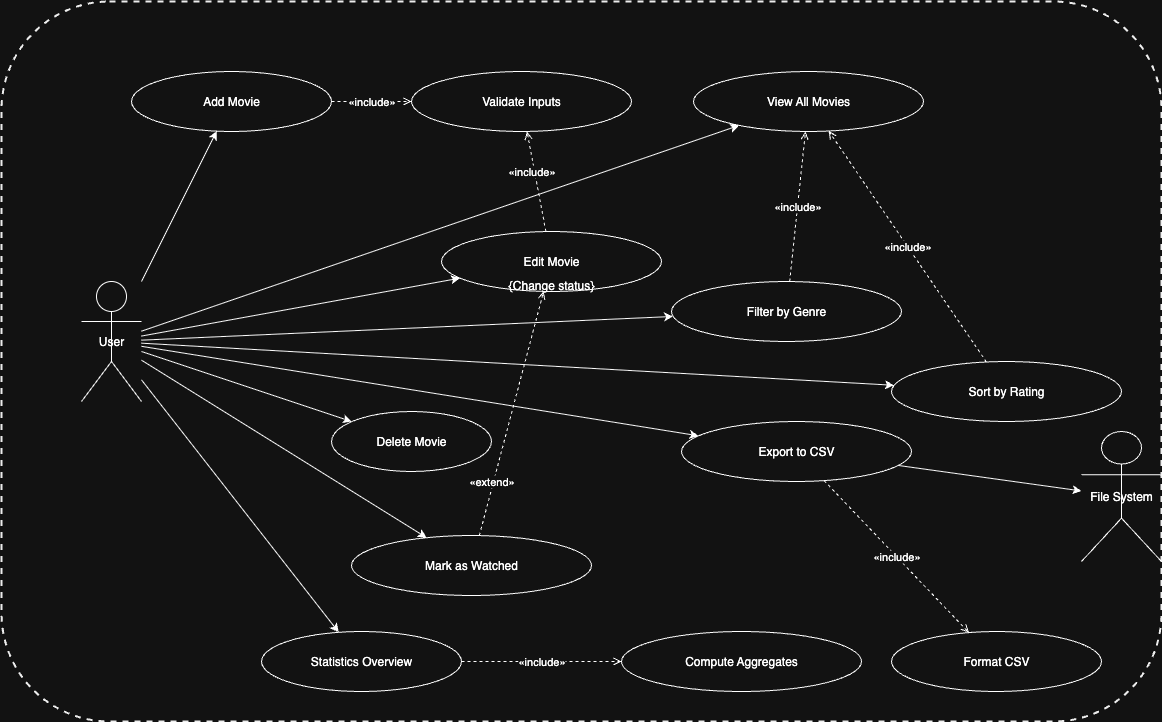

The diagram above was exported from draw.io. Its source (the exported page's mxGraphModel, read from the mxfile embedded in the PNG):
<mxGraphModel dx="1072" dy="689" grid="1" gridSize="10" guides="1" tooltips="1" connect="1" arrows="1" fold="1" page="1" pageScale="1" pageWidth="1654" pageHeight="1169" math="0" shadow="0">
  <root>
    <mxCell id="0" />
    <mxCell id="1" parent="0" />
    <mxCell id="sys" value="" style="shape=rectangle;rounded=1;whiteSpace=wrap;html=1;strokeWidth=2;strokeColor=#000000;fillColor=none;dashed=1;" parent="1" vertex="1">
      <mxGeometry x="20" y="20" width="1160" height="720" as="geometry" />
    </mxCell>
    <mxCell id="actor_user" value="User" style="shape=umlActor;whiteSpace=wrap;html=1;" parent="sys" vertex="1">
      <mxGeometry x="80" y="280" width="60" height="120" as="geometry" />
    </mxCell>
    <mxCell id="actor_fs" value="File System" style="shape=umlActor;whiteSpace=wrap;html=1;" parent="sys" vertex="1">
      <mxGeometry x="1080" y="430" width="80" height="130" as="geometry" />
    </mxCell>
    <mxCell id="uc100" value="Add Movie" style="ellipse;whiteSpace=wrap;html=1;" parent="sys" vertex="1">
      <mxGeometry x="130" y="70" width="200" height="60" as="geometry" />
    </mxCell>
    <mxCell id="uc101" value="View All Movies" style="ellipse;whiteSpace=wrap;html=1;" parent="sys" vertex="1">
      <mxGeometry x="692" y="70" width="230" height="60" as="geometry" />
    </mxCell>
    <mxCell id="uc102" value="Validate Inputs" style="ellipse;whiteSpace=wrap;html=1;" parent="sys" vertex="1">
      <mxGeometry x="410" y="70" width="220" height="60" as="geometry" />
    </mxCell>
    <mxCell id="uc103" value="Edit Movie" style="ellipse;whiteSpace=wrap;html=1;" parent="sys" vertex="1">
      <mxGeometry x="440" y="230" width="220" height="60" as="geometry" />
    </mxCell>
    <mxCell id="uc104" value="Filter by Genre" style="ellipse;whiteSpace=wrap;html=1;" parent="sys" vertex="1">
      <mxGeometry x="670" y="280" width="230" height="60" as="geometry" />
    </mxCell>
    <mxCell id="uc105" value="Sort by Rating" style="ellipse;whiteSpace=wrap;html=1;" parent="sys" vertex="1">
      <mxGeometry x="890" y="360" width="230" height="60" as="geometry" />
    </mxCell>
    <mxCell id="uc107" value="Delete Movie" style="ellipse;whiteSpace=wrap;html=1;" parent="sys" vertex="1">
      <mxGeometry x="330" y="410" width="160" height="60" as="geometry" />
    </mxCell>
    <mxCell id="uc108" value="Mark as Watched" style="ellipse;whiteSpace=wrap;html=1;" parent="sys" vertex="1">
      <mxGeometry x="350" y="534" width="240" height="60" as="geometry" />
    </mxCell>
    <mxCell id="uc109" value="Statistics Overview" style="ellipse;whiteSpace=wrap;html=1;" parent="sys" vertex="1">
      <mxGeometry x="260" y="630" width="200" height="60" as="geometry" />
    </mxCell>
    <mxCell id="uc110" value="Export to CSV" style="ellipse;whiteSpace=wrap;html=1;" parent="sys" vertex="1">
      <mxGeometry x="680" y="420" width="230" height="60" as="geometry" />
    </mxCell>
    <mxCell id="uc111" value="Format CSV" style="ellipse;whiteSpace=wrap;html=1;" parent="sys" vertex="1">
      <mxGeometry x="890" y="630" width="210" height="60" as="geometry" />
    </mxCell>
    <mxCell id="uc112" value="Compute Aggregates" style="ellipse;whiteSpace=wrap;html=1;" parent="sys" vertex="1">
      <mxGeometry x="620" y="630" width="240" height="60" as="geometry" />
    </mxCell>
    <mxCell id="e1000" style="endArrow=classic;endFill=1;html=1;" parent="sys" source="actor_user" target="uc100" edge="1">
      <mxGeometry relative="1" as="geometry" />
    </mxCell>
    <mxCell id="e1001" style="endArrow=classic;endFill=1;html=1;" parent="sys" source="actor_user" target="uc101" edge="1">
      <mxGeometry relative="1" as="geometry" />
    </mxCell>
    <mxCell id="e1002" style="endArrow=classic;endFill=1;html=1;" parent="sys" source="actor_user" target="uc103" edge="1">
      <mxGeometry relative="1" as="geometry" />
    </mxCell>
    <mxCell id="e1003" style="endArrow=classic;endFill=1;html=1;" parent="sys" source="actor_user" target="uc104" edge="1">
      <mxGeometry relative="1" as="geometry" />
    </mxCell>
    <mxCell id="e1004" style="endArrow=classic;endFill=1;html=1;" parent="sys" source="actor_user" target="uc105" edge="1">
      <mxGeometry relative="1" as="geometry" />
    </mxCell>
    <mxCell id="e1005" style="endArrow=classic;endFill=1;html=1;" parent="sys" source="actor_user" target="uc107" edge="1">
      <mxGeometry relative="1" as="geometry" />
    </mxCell>
    <mxCell id="e1006" style="endArrow=classic;endFill=1;html=1;" parent="sys" source="actor_user" target="uc108" edge="1">
      <mxGeometry relative="1" as="geometry" />
    </mxCell>
    <mxCell id="e1007" style="endArrow=classic;endFill=1;html=1;" parent="sys" source="actor_user" target="uc109" edge="1">
      <mxGeometry relative="1" as="geometry" />
    </mxCell>
    <mxCell id="e1008" style="endArrow=classic;endFill=1;html=1;" parent="sys" source="actor_user" target="uc110" edge="1">
      <mxGeometry relative="1" as="geometry" />
    </mxCell>
    <mxCell id="e1009" style="endArrow=classic;endFill=1;html=1;" parent="sys" source="uc110" target="actor_fs" edge="1">
      <mxGeometry relative="1" as="geometry" />
    </mxCell>
    <mxCell id="e1010" value="«include»" style="endArrow=open;endFill=0;html=1;dashed=1;" parent="sys" source="uc100" target="uc102" edge="1">
      <mxGeometry relative="1" as="geometry" />
    </mxCell>
    <mxCell id="e1011" value="«include»" style="endArrow=open;endFill=0;html=1;dashed=1;" parent="sys" source="uc103" target="uc102" edge="1">
      <mxGeometry x="0.211" y="3" relative="1" as="geometry">
        <mxPoint as="offset" />
      </mxGeometry>
    </mxCell>
    <mxCell id="e1012" value="«include»" style="endArrow=open;endFill=0;html=1;dashed=1;" parent="sys" source="uc109" target="uc112" edge="1">
      <mxGeometry relative="1" as="geometry" />
    </mxCell>
    <mxCell id="e1013" value="«include»" style="endArrow=open;endFill=0;html=1;dashed=1;" parent="sys" source="uc110" target="uc111" edge="1">
      <mxGeometry relative="1" as="geometry" />
    </mxCell>
    <mxCell id="e1014" value="«include»" style="endArrow=open;endFill=0;html=1;dashed=1;" parent="sys" source="uc104" target="uc101" edge="1">
      <mxGeometry relative="1" as="geometry" />
    </mxCell>
    <mxCell id="e1015" value="«include»" style="endArrow=open;endFill=0;html=1;dashed=1;" parent="sys" source="uc105" target="uc101" edge="1">
      <mxGeometry relative="1" as="geometry" />
    </mxCell>
    <mxCell id="e1016" value="«extend»" style="endArrow=open;endFill=0;html=1;dashed=1;" parent="sys" source="uc108" target="uc103" edge="1">
      <mxGeometry x="-0.5613" y="2" relative="1" as="geometry">
        <mxPoint as="offset" />
      </mxGeometry>
    </mxCell>
    <mxCell id="extpt" value="{Change status}" style="text;html=1;whiteSpace=wrap;align=center;verticalAlign=middle;" parent="sys" vertex="1">
      <mxGeometry x="470" y="270" width="160" height="28" as="geometry" />
    </mxCell>
  </root>
</mxGraphModel>